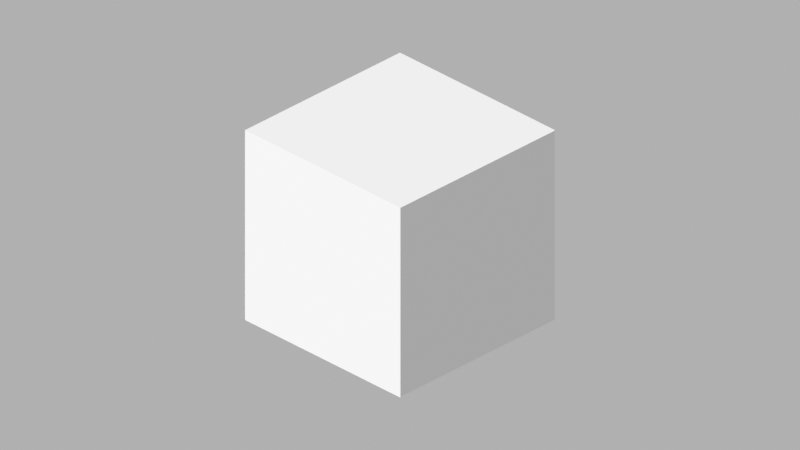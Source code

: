 # Source: template.blend  (saved by Blender 4.1.24; exported with 4.5.12 LTS)
import bpy
from mathutils import Matrix  # noqa: F401  (used for matrix-valued properties, if any)

bpy.ops.wm.read_factory_settings(use_empty=True)
scene = bpy.context.scene
scene.name = 'Scene'

# ---- collections
col_collection = bpy.data.collections.new('Collection'); scene.collection.children.link(col_collection)

# ---- world
world_world = bpy.data.worlds.new('World'); scene.world = world_world
world_world.use_nodes = True; world_world.node_tree.nodes.clear()
_N = world_world.node_tree.nodes; _L = world_world.node_tree.links
n0 = _N.new('ShaderNodeOutputWorld'); n0.name = 'World Output'; n0.location = (300, 300)
n1 = _N.new('ShaderNodeBackground'); n1.name = 'Background'; n1.location = (10, 300)
n1.inputs[0].default_value = (0.5824, 0.5824, 0.5824, 1.0)
_L.new(n1.outputs[0], n0.inputs[0])
n0.is_active_output = True
world_world.color = (0.05088, 0.05088, 0.05088)
world_world.use_sun_shadow = False
world_world.sun_shadow_jitter_overblur = 0.0

# ---- cameras
cam_camera = bpy.data.cameras.new('Camera')
cam_camera.type = 'ORTHO'
cam_camera.clip_end = 100.0
cam_camera.ortho_scale = 7.314

# ---- lights
light_light = bpy.data.lights.new('Light', 'SUN')
light_light.transmission_factor = 0.0
light_light.angle = 0.1993
light_light.energy = 40.0
light_light.shadow_soft_size = 0.1
light_light.shadow_cascade_max_distance = 1000.0

# ---- meshes
me_cube_001 = bpy.data.meshes.new('Cube.001')
me_cube_001.from_pydata([(-1.0, -1.0, -1.0), (-1.0, -1.0, 1.0), (-1.0, 1.0, -1.0), (-1.0, 1.0, 1.0), (1.0, -1.0, -1.0), (1.0, -1.0, 1.0), (1.0, 1.0, -1.0), (1.0, 1.0, 1.0)], [], [(0, 1, 3, 2), (2, 3, 7, 6), (6, 7, 5, 4), (4, 5, 1, 0), (2, 6, 4, 0), (7, 3, 1, 5)])
_uv = me_cube_001.uv_layers.new(name='UVMap')
_uv.uv.foreach_set('vector', [0.375, 0.0, 0.625, 0.0, 0.625, 0.25, 0.375, 0.25, 0.375, 0.25, 0.625, 0.25, 0.625, 0.5, 0.375, 0.5, 0.375, 0.5, 0.625, 0.5, 0.625, 0.75, 0.375, 0.75, 0.375, 0.75, 0.625, 0.75, 0.625, 1.0, 0.375, 1.0, 0.125, 0.5, 0.375, 0.5, 0.375, 0.75, 0.125, 0.75, 0.625, 0.5, 0.875, 0.5, 0.875, 0.75, 0.625, 0.75])
me_cube_001.update()

# ---- objects
ob_cube = bpy.data.objects.new('Cube', me_cube_001)
ob_light = bpy.data.objects.new('Light', light_light)
ob_camera = bpy.data.objects.new('Camera', cam_camera)
ob_camerahandle = bpy.data.objects.new('CameraHandle', None)
ob_lighthandle = bpy.data.objects.new('LightHandle', None)

# ---- transforms, parenting, visibility, modifiers, constraints
ob_cube.location = (0.0, 0.0, 0.0)
ob_light.parent = ob_lighthandle
ob_light.location = (0.0, 0.0, 20.0)
ob_light.lock_rotations_4d = False
ob_light.empty_display_type = 'ARROWS'
ob_light.color = (0.0, 0.0, 0.0, 0.0)
ob_light.lineart.crease_threshold = 0.0
ob_camera.parent = ob_camerahandle
ob_camera.location = (0.0, 0.0, 10.0)
ob_camera.lock_rotations_4d = False
ob_camera.empty_display_type = 'ARROWS'
ob_camera.color = (0.0, 0.0, 0.0, 0.0)
ob_camera.display_type = 'WIRE'
ob_camera.lineart.crease_threshold = 0.0
ob_camerahandle.location = (0.0, 0.0, 0.0)
ob_camerahandle.rotation_euler = (1.047, -0.0, 0.7854)
ob_camerahandle.empty_display_type = 'SINGLE_ARROW'
ob_camerahandle.hide_select = True
ob_lighthandle.location = (0.0, 0.0, 0.0)
ob_lighthandle.rotation_euler = (1.047, 1.923e-16, -0.3927)
ob_lighthandle.empty_display_type = 'SINGLE_ARROW'
ob_lighthandle.hide_select = True

# ---- collection membership
scene.collection.objects.link(ob_cube)
col_collection.objects.link(ob_light)
col_collection.objects.link(ob_camera)
col_collection.objects.link(ob_camerahandle)
col_collection.objects.link(ob_lighthandle)

# ---- scene / render settings (as saved in the file)
scene.camera = ob_camera
scene.frame_start = 1; scene.frame_end = 250; scene.frame_set(1)
scene.render.engine = 'BLENDER_EEVEE_NEXT'
scene.render.film_transparent = True
scene.cycles.sampling_pattern = 'TABULATED_SOBOL'
scene.eevee.ray_tracing_options.trace_max_roughness = 0.0
bpy.context.view_layer.update()
